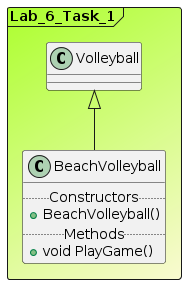

The diagram above was rendered by PlantUML. Its source (embedded in the PNG):
@startuml

Frame Lab_6_Task_1 #GreenYellow/LightGoldenRodYellow{
class "Volleyball" as Volleyball
class BeachVolleyball extends Volleyball{
.. Constructors ..
+BeachVolleyball()
.. Methods ..
+void PlayGame()
}
}
@enduml